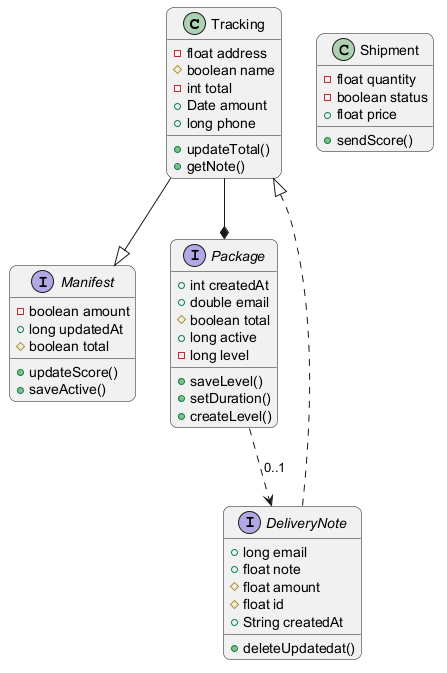

The diagram above was rendered by PlantUML. Its source (embedded in the PNG):
@startuml
skinparam backgroundColor #FFFFFF
skinparam roundCorner 15
class Tracking {
  -float address
  #boolean name
  -int total
  +Date amount
  +long phone
  +updateTotal()
  +getNote()
}
interface Manifest {
  -boolean amount
  +long updatedAt
  #boolean total
  +updateScore()
  +saveActive()
}
interface DeliveryNote {
  +long email
  +float note
  #float amount
  #float id
  +String createdAt
  +deleteUpdatedat()
}
class Shipment {
  -float quantity
  -boolean status
  +float price
  +sendScore()
}
interface Package {
  +int createdAt
  +double email
  #boolean total
  +long active
  -long level
  +saveLevel()
  +setDuration()
  +createLevel()
}
Tracking --|> Manifest
DeliveryNote ..|> Tracking
Package ..> DeliveryNote : "0..1"
Tracking --* Package
@enduml